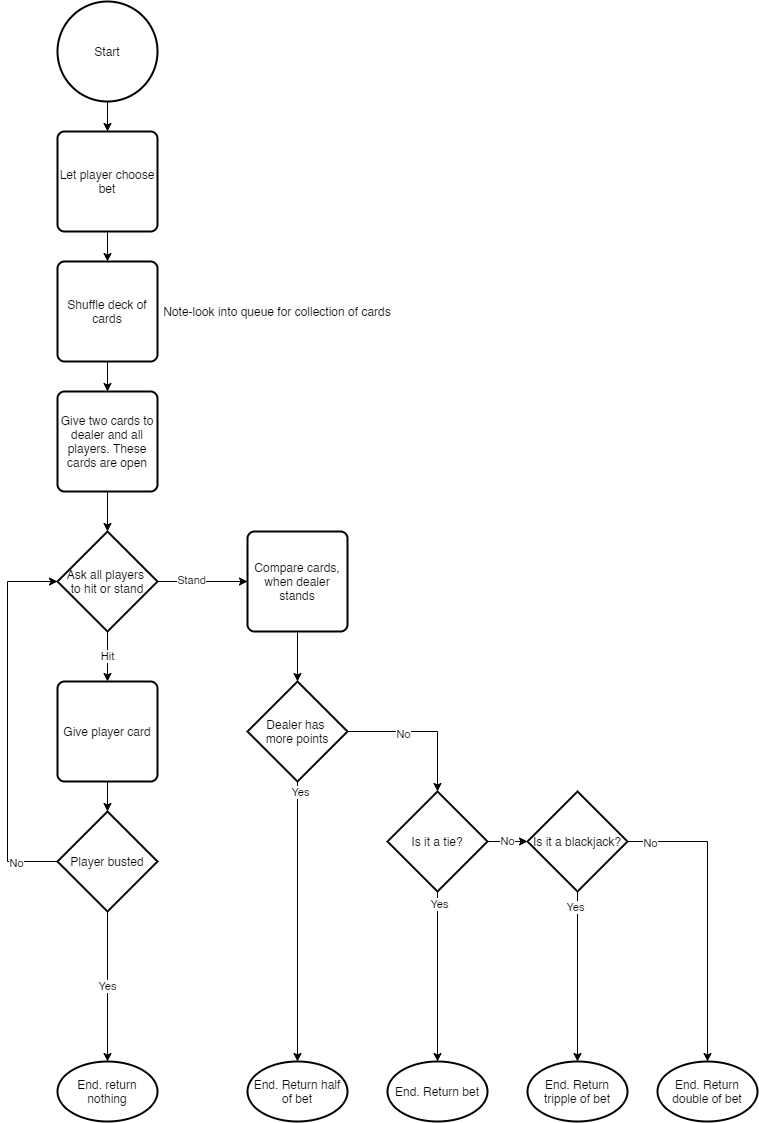

The diagram above was exported from draw.io. Its source (the exported page's mxGraphModel, read from the mxfile embedded in the PNG):
<mxGraphModel dx="2130" dy="2081" grid="1" gridSize="10" guides="1" tooltips="1" connect="1" arrows="1" fold="1" page="1" pageScale="1" pageWidth="827" pageHeight="1169" math="0" shadow="0">
  <root>
    <mxCell id="0" />
    <mxCell id="1" parent="0" />
    <mxCell id="Fkq6XS08HDT22GDVr-SF-19" style="edgeStyle=orthogonalEdgeStyle;rounded=0;orthogonalLoop=1;jettySize=auto;html=1;exitX=0.5;exitY=1;exitDx=0;exitDy=0;exitPerimeter=0;entryX=0.5;entryY=0;entryDx=0;entryDy=0;" edge="1" parent="1" source="Fkq6XS08HDT22GDVr-SF-1" target="Fkq6XS08HDT22GDVr-SF-16">
      <mxGeometry relative="1" as="geometry" />
    </mxCell>
    <mxCell id="Fkq6XS08HDT22GDVr-SF-1" value="Start" style="strokeWidth=2;html=1;shape=mxgraph.flowchart.start_2;whiteSpace=wrap;" vertex="1" parent="1">
      <mxGeometry x="280" y="-130" width="100" height="100" as="geometry" />
    </mxCell>
    <mxCell id="Fkq6XS08HDT22GDVr-SF-6" style="edgeStyle=orthogonalEdgeStyle;rounded=0;orthogonalLoop=1;jettySize=auto;html=1;exitX=0.5;exitY=1;exitDx=0;exitDy=0;entryX=0.5;entryY=0;entryDx=0;entryDy=0;" edge="1" parent="1" source="Fkq6XS08HDT22GDVr-SF-2" target="Fkq6XS08HDT22GDVr-SF-3">
      <mxGeometry relative="1" as="geometry" />
    </mxCell>
    <mxCell id="Fkq6XS08HDT22GDVr-SF-2" value="Shuffle deck of cards" style="rounded=1;whiteSpace=wrap;html=1;absoluteArcSize=1;arcSize=14;strokeWidth=2;" vertex="1" parent="1">
      <mxGeometry x="280" y="130" width="100" height="100" as="geometry" />
    </mxCell>
    <mxCell id="Fkq6XS08HDT22GDVr-SF-9" style="edgeStyle=orthogonalEdgeStyle;rounded=0;orthogonalLoop=1;jettySize=auto;html=1;exitX=0.5;exitY=1;exitDx=0;exitDy=0;entryX=0.5;entryY=0;entryDx=0;entryDy=0;entryPerimeter=0;" edge="1" parent="1" source="Fkq6XS08HDT22GDVr-SF-3" target="Fkq6XS08HDT22GDVr-SF-8">
      <mxGeometry relative="1" as="geometry" />
    </mxCell>
    <mxCell id="Fkq6XS08HDT22GDVr-SF-3" value="Give two cards to dealer and all players. These cards are open" style="rounded=1;whiteSpace=wrap;html=1;absoluteArcSize=1;arcSize=14;strokeWidth=2;" vertex="1" parent="1">
      <mxGeometry x="280" y="260" width="100" height="100" as="geometry" />
    </mxCell>
    <mxCell id="Fkq6XS08HDT22GDVr-SF-4" value="Note-look into queue for collection of cards" style="text;html=1;strokeColor=none;fillColor=none;align=center;verticalAlign=middle;whiteSpace=wrap;rounded=0;" vertex="1" parent="1">
      <mxGeometry x="330" y="165" width="340" height="30" as="geometry" />
    </mxCell>
    <mxCell id="Fkq6XS08HDT22GDVr-SF-10" value="Hit" style="edgeStyle=orthogonalEdgeStyle;rounded=0;orthogonalLoop=1;jettySize=auto;html=1;" edge="1" parent="1" source="Fkq6XS08HDT22GDVr-SF-8">
      <mxGeometry relative="1" as="geometry">
        <mxPoint x="330" y="550" as="targetPoint" />
      </mxGeometry>
    </mxCell>
    <mxCell id="Fkq6XS08HDT22GDVr-SF-29" style="edgeStyle=orthogonalEdgeStyle;rounded=0;orthogonalLoop=1;jettySize=auto;html=1;exitX=1;exitY=0.5;exitDx=0;exitDy=0;exitPerimeter=0;entryX=0;entryY=0.5;entryDx=0;entryDy=0;" edge="1" parent="1" source="Fkq6XS08HDT22GDVr-SF-8" target="Fkq6XS08HDT22GDVr-SF-27">
      <mxGeometry relative="1" as="geometry" />
    </mxCell>
    <mxCell id="Fkq6XS08HDT22GDVr-SF-30" value="Stand" style="edgeLabel;html=1;align=center;verticalAlign=middle;resizable=0;points=[];" vertex="1" connectable="0" parent="Fkq6XS08HDT22GDVr-SF-29">
      <mxGeometry x="-0.2711" y="2" relative="1" as="geometry">
        <mxPoint as="offset" />
      </mxGeometry>
    </mxCell>
    <mxCell id="Fkq6XS08HDT22GDVr-SF-8" value="Ask all players &lt;br&gt;to hit or stand" style="strokeWidth=2;html=1;shape=mxgraph.flowchart.decision;whiteSpace=wrap;" vertex="1" parent="1">
      <mxGeometry x="280" y="400" width="100" height="100" as="geometry" />
    </mxCell>
    <mxCell id="Fkq6XS08HDT22GDVr-SF-14" value="Yes" style="edgeStyle=orthogonalEdgeStyle;rounded=0;orthogonalLoop=1;jettySize=auto;html=1;exitX=0.5;exitY=1;exitDx=0;exitDy=0;exitPerimeter=0;entryX=0.5;entryY=0;entryDx=0;entryDy=0;entryPerimeter=0;" edge="1" parent="1" source="Fkq6XS08HDT22GDVr-SF-11" target="Fkq6XS08HDT22GDVr-SF-15">
      <mxGeometry relative="1" as="geometry">
        <mxPoint x="330" y="810" as="targetPoint" />
      </mxGeometry>
    </mxCell>
    <mxCell id="Fkq6XS08HDT22GDVr-SF-25" style="edgeStyle=orthogonalEdgeStyle;rounded=0;orthogonalLoop=1;jettySize=auto;html=1;exitX=0;exitY=0.5;exitDx=0;exitDy=0;exitPerimeter=0;entryX=0;entryY=0.5;entryDx=0;entryDy=0;entryPerimeter=0;" edge="1" parent="1" source="Fkq6XS08HDT22GDVr-SF-11" target="Fkq6XS08HDT22GDVr-SF-8">
      <mxGeometry relative="1" as="geometry">
        <Array as="points">
          <mxPoint x="230" y="730" />
          <mxPoint x="230" y="450" />
        </Array>
      </mxGeometry>
    </mxCell>
    <mxCell id="Fkq6XS08HDT22GDVr-SF-26" value="No" style="edgeLabel;html=1;align=center;verticalAlign=middle;resizable=0;points=[];" vertex="1" connectable="0" parent="Fkq6XS08HDT22GDVr-SF-25">
      <mxGeometry x="-0.7779" y="1" relative="1" as="geometry">
        <mxPoint as="offset" />
      </mxGeometry>
    </mxCell>
    <mxCell id="Fkq6XS08HDT22GDVr-SF-11" value="Player busted" style="strokeWidth=2;html=1;shape=mxgraph.flowchart.decision;whiteSpace=wrap;" vertex="1" parent="1">
      <mxGeometry x="280" y="680" width="100" height="100" as="geometry" />
    </mxCell>
    <mxCell id="Fkq6XS08HDT22GDVr-SF-13" style="edgeStyle=orthogonalEdgeStyle;rounded=0;orthogonalLoop=1;jettySize=auto;html=1;" edge="1" parent="1" source="Fkq6XS08HDT22GDVr-SF-12">
      <mxGeometry relative="1" as="geometry">
        <mxPoint x="330" y="680" as="targetPoint" />
      </mxGeometry>
    </mxCell>
    <mxCell id="Fkq6XS08HDT22GDVr-SF-12" value="Give player card" style="rounded=1;whiteSpace=wrap;html=1;absoluteArcSize=1;arcSize=14;strokeWidth=2;" vertex="1" parent="1">
      <mxGeometry x="280" y="550" width="100" height="100" as="geometry" />
    </mxCell>
    <mxCell id="Fkq6XS08HDT22GDVr-SF-15" value="End. return nothing" style="strokeWidth=2;html=1;shape=mxgraph.flowchart.start_1;whiteSpace=wrap;" vertex="1" parent="1">
      <mxGeometry x="280" y="930" width="100" height="60" as="geometry" />
    </mxCell>
    <mxCell id="Fkq6XS08HDT22GDVr-SF-20" style="edgeStyle=orthogonalEdgeStyle;rounded=0;orthogonalLoop=1;jettySize=auto;html=1;exitX=0.5;exitY=1;exitDx=0;exitDy=0;entryX=0.5;entryY=0;entryDx=0;entryDy=0;" edge="1" parent="1" source="Fkq6XS08HDT22GDVr-SF-16" target="Fkq6XS08HDT22GDVr-SF-2">
      <mxGeometry relative="1" as="geometry" />
    </mxCell>
    <mxCell id="Fkq6XS08HDT22GDVr-SF-16" value="Let player choose bet" style="rounded=1;whiteSpace=wrap;html=1;absoluteArcSize=1;arcSize=14;strokeWidth=2;" vertex="1" parent="1">
      <mxGeometry x="280" width="100" height="100" as="geometry" />
    </mxCell>
    <mxCell id="Fkq6XS08HDT22GDVr-SF-22" value="End. Return half of bet" style="strokeWidth=2;html=1;shape=mxgraph.flowchart.start_1;whiteSpace=wrap;" vertex="1" parent="1">
      <mxGeometry x="470" y="930" width="100" height="60" as="geometry" />
    </mxCell>
    <mxCell id="Fkq6XS08HDT22GDVr-SF-33" style="edgeStyle=orthogonalEdgeStyle;rounded=0;orthogonalLoop=1;jettySize=auto;html=1;entryX=0.5;entryY=0;entryDx=0;entryDy=0;entryPerimeter=0;" edge="1" parent="1" source="Fkq6XS08HDT22GDVr-SF-27" target="Fkq6XS08HDT22GDVr-SF-32">
      <mxGeometry relative="1" as="geometry" />
    </mxCell>
    <mxCell id="Fkq6XS08HDT22GDVr-SF-27" value="Compare cards, when dealer stands" style="rounded=1;whiteSpace=wrap;html=1;absoluteArcSize=1;arcSize=14;strokeWidth=2;" vertex="1" parent="1">
      <mxGeometry x="470" y="400" width="100" height="100" as="geometry" />
    </mxCell>
    <mxCell id="Fkq6XS08HDT22GDVr-SF-34" style="edgeStyle=orthogonalEdgeStyle;rounded=0;orthogonalLoop=1;jettySize=auto;html=1;exitX=0.5;exitY=1;exitDx=0;exitDy=0;exitPerimeter=0;entryX=0.5;entryY=0;entryDx=0;entryDy=0;entryPerimeter=0;" edge="1" parent="1" source="Fkq6XS08HDT22GDVr-SF-32" target="Fkq6XS08HDT22GDVr-SF-22">
      <mxGeometry relative="1" as="geometry" />
    </mxCell>
    <mxCell id="Fkq6XS08HDT22GDVr-SF-35" value="Yes" style="edgeLabel;html=1;align=center;verticalAlign=middle;resizable=0;points=[];" vertex="1" connectable="0" parent="Fkq6XS08HDT22GDVr-SF-34">
      <mxGeometry x="-0.9257" y="2" relative="1" as="geometry">
        <mxPoint as="offset" />
      </mxGeometry>
    </mxCell>
    <mxCell id="Fkq6XS08HDT22GDVr-SF-42" style="edgeStyle=orthogonalEdgeStyle;rounded=0;orthogonalLoop=1;jettySize=auto;html=1;entryX=0.5;entryY=0;entryDx=0;entryDy=0;entryPerimeter=0;" edge="1" parent="1" source="Fkq6XS08HDT22GDVr-SF-32" target="Fkq6XS08HDT22GDVr-SF-41">
      <mxGeometry relative="1" as="geometry" />
    </mxCell>
    <mxCell id="Fkq6XS08HDT22GDVr-SF-43" value="No" style="edgeLabel;html=1;align=center;verticalAlign=middle;resizable=0;points=[];" vertex="1" connectable="0" parent="Fkq6XS08HDT22GDVr-SF-42">
      <mxGeometry x="-0.2747" y="-2" relative="1" as="geometry">
        <mxPoint as="offset" />
      </mxGeometry>
    </mxCell>
    <mxCell id="Fkq6XS08HDT22GDVr-SF-32" value="Dealer has &lt;br&gt;more points" style="strokeWidth=2;html=1;shape=mxgraph.flowchart.decision;whiteSpace=wrap;" vertex="1" parent="1">
      <mxGeometry x="470" y="550" width="100" height="100" as="geometry" />
    </mxCell>
    <mxCell id="Fkq6XS08HDT22GDVr-SF-37" value="End. Return tripple of bet" style="strokeWidth=2;html=1;shape=mxgraph.flowchart.start_1;whiteSpace=wrap;" vertex="1" parent="1">
      <mxGeometry x="750" y="930" width="100" height="60" as="geometry" />
    </mxCell>
    <mxCell id="Fkq6XS08HDT22GDVr-SF-46" style="edgeStyle=orthogonalEdgeStyle;rounded=0;orthogonalLoop=1;jettySize=auto;html=1;exitX=0.5;exitY=1;exitDx=0;exitDy=0;exitPerimeter=0;entryX=0.5;entryY=0;entryDx=0;entryDy=0;entryPerimeter=0;" edge="1" parent="1" source="Fkq6XS08HDT22GDVr-SF-41" target="Fkq6XS08HDT22GDVr-SF-45">
      <mxGeometry relative="1" as="geometry" />
    </mxCell>
    <mxCell id="Fkq6XS08HDT22GDVr-SF-47" value="Yes" style="edgeLabel;html=1;align=center;verticalAlign=middle;resizable=0;points=[];" vertex="1" connectable="0" parent="Fkq6XS08HDT22GDVr-SF-46">
      <mxGeometry x="-0.8544" y="1" relative="1" as="geometry">
        <mxPoint as="offset" />
      </mxGeometry>
    </mxCell>
    <mxCell id="Fkq6XS08HDT22GDVr-SF-50" value="No" style="edgeStyle=orthogonalEdgeStyle;rounded=0;orthogonalLoop=1;jettySize=auto;html=1;exitX=1;exitY=0.5;exitDx=0;exitDy=0;exitPerimeter=0;" edge="1" parent="1" source="Fkq6XS08HDT22GDVr-SF-41" target="Fkq6XS08HDT22GDVr-SF-49">
      <mxGeometry relative="1" as="geometry" />
    </mxCell>
    <mxCell id="Fkq6XS08HDT22GDVr-SF-41" value="Is it a tie?" style="strokeWidth=2;html=1;shape=mxgraph.flowchart.decision;whiteSpace=wrap;" vertex="1" parent="1">
      <mxGeometry x="610" y="660" width="100" height="100" as="geometry" />
    </mxCell>
    <mxCell id="Fkq6XS08HDT22GDVr-SF-45" value="End. Return bet" style="strokeWidth=2;html=1;shape=mxgraph.flowchart.start_1;whiteSpace=wrap;" vertex="1" parent="1">
      <mxGeometry x="610" y="930" width="100" height="60" as="geometry" />
    </mxCell>
    <mxCell id="Fkq6XS08HDT22GDVr-SF-53" style="edgeStyle=orthogonalEdgeStyle;rounded=0;orthogonalLoop=1;jettySize=auto;html=1;exitX=0.5;exitY=1;exitDx=0;exitDy=0;exitPerimeter=0;entryX=0.5;entryY=0;entryDx=0;entryDy=0;entryPerimeter=0;" edge="1" parent="1" source="Fkq6XS08HDT22GDVr-SF-49" target="Fkq6XS08HDT22GDVr-SF-37">
      <mxGeometry relative="1" as="geometry" />
    </mxCell>
    <mxCell id="Fkq6XS08HDT22GDVr-SF-55" value="Yes" style="edgeLabel;html=1;align=center;verticalAlign=middle;resizable=0;points=[];" vertex="1" connectable="0" parent="Fkq6XS08HDT22GDVr-SF-53">
      <mxGeometry x="-0.8329" y="-3" relative="1" as="geometry">
        <mxPoint as="offset" />
      </mxGeometry>
    </mxCell>
    <mxCell id="Fkq6XS08HDT22GDVr-SF-54" style="edgeStyle=orthogonalEdgeStyle;rounded=0;orthogonalLoop=1;jettySize=auto;html=1;entryX=0.5;entryY=0;entryDx=0;entryDy=0;entryPerimeter=0;" edge="1" parent="1" source="Fkq6XS08HDT22GDVr-SF-49" target="Fkq6XS08HDT22GDVr-SF-52">
      <mxGeometry relative="1" as="geometry" />
    </mxCell>
    <mxCell id="Fkq6XS08HDT22GDVr-SF-56" value="No" style="edgeLabel;html=1;align=center;verticalAlign=middle;resizable=0;points=[];" vertex="1" connectable="0" parent="Fkq6XS08HDT22GDVr-SF-54">
      <mxGeometry x="-0.8507" y="-1" relative="1" as="geometry">
        <mxPoint as="offset" />
      </mxGeometry>
    </mxCell>
    <mxCell id="Fkq6XS08HDT22GDVr-SF-49" value="Is it a blackjack?" style="strokeWidth=2;html=1;shape=mxgraph.flowchart.decision;whiteSpace=wrap;" vertex="1" parent="1">
      <mxGeometry x="750" y="660" width="100" height="100" as="geometry" />
    </mxCell>
    <mxCell id="Fkq6XS08HDT22GDVr-SF-52" value="End. Return double of bet" style="strokeWidth=2;html=1;shape=mxgraph.flowchart.start_1;whiteSpace=wrap;" vertex="1" parent="1">
      <mxGeometry x="880" y="930" width="100" height="60" as="geometry" />
    </mxCell>
  </root>
</mxGraphModel>